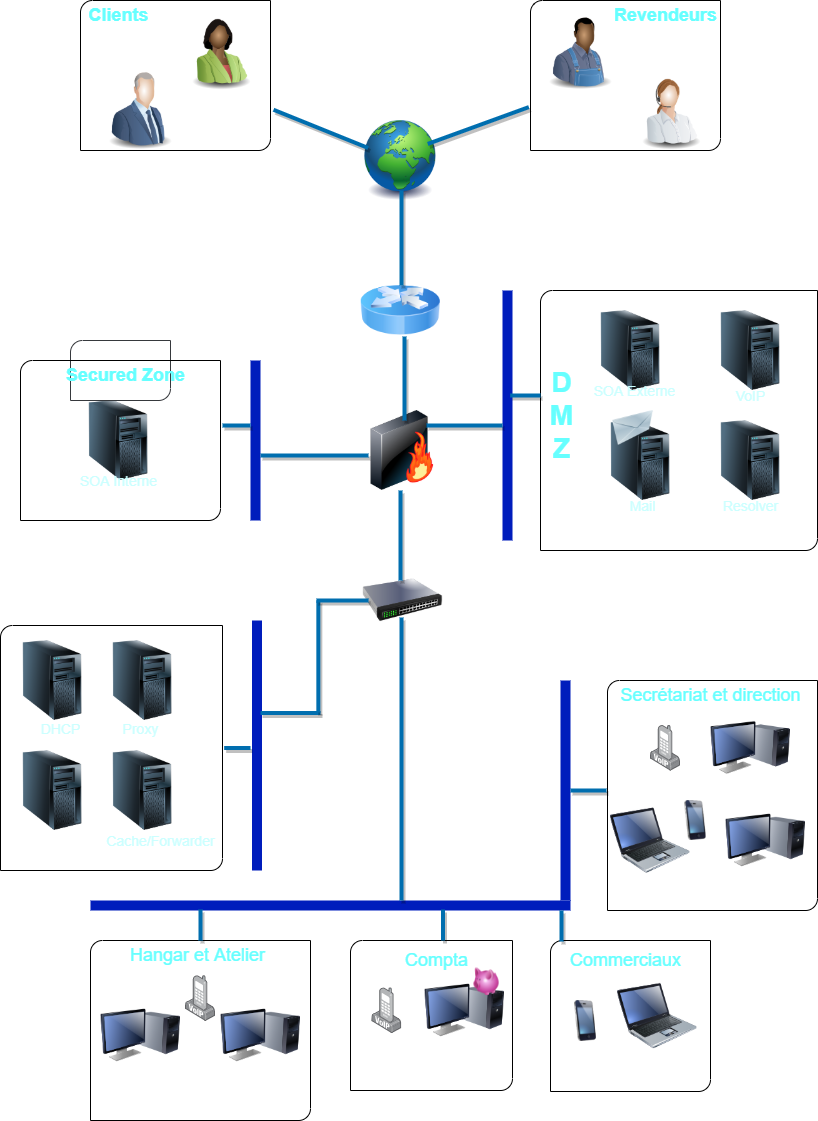

The diagram above was exported from draw.io. Its source (the exported page's mxGraphModel, read from the mxfile embedded in the PNG):
<mxGraphModel dx="1054" dy="533" grid="1" gridSize="10" guides="1" tooltips="1" connect="1" arrows="1" fold="1" page="1" pageScale="1" pageWidth="827" pageHeight="1169" background="none" math="0" shadow="0">
  <root>
    <mxCell id="0" />
    <mxCell id="1" parent="0" />
    <mxCell id="2" value="" style="image;html=1;image=img/lib/clip_art/computers/Server_Tower_128x128.png;rounded=0;" parent="1" vertex="1">
      <mxGeometry x="710" y="430" width="80" height="80" as="geometry" />
    </mxCell>
    <mxCell id="3" value="" style="image;html=1;image=img/lib/clip_art/computers/Server_Tower_128x128.png;rounded=0;" parent="1" vertex="1">
      <mxGeometry x="590" y="320" width="80" height="80" as="geometry" />
    </mxCell>
    <mxCell id="4" value="" style="image;html=1;image=img/lib/clip_art/computers/Server_Tower_128x128.png;rounded=0;" parent="1" vertex="1">
      <mxGeometry x="78" y="410" width="80" height="80" as="geometry" />
    </mxCell>
    <mxCell id="5" value="" style="image;html=1;image=img/lib/clip_art/computers/Server_Tower_128x128.png;rounded=0;" parent="1" vertex="1">
      <mxGeometry x="12" y="760" width="80" height="80" as="geometry" />
    </mxCell>
    <mxCell id="6" value="" style="image;html=1;image=img/lib/clip_art/computers/Server_Tower_128x128.png;rounded=0;" parent="1" vertex="1">
      <mxGeometry x="600" y="430" width="80" height="80" as="geometry" />
    </mxCell>
    <mxCell id="13" value="" style="image;html=1;image=img/lib/clip_art/general/Earth_globe_128x128.png;rounded=0;" parent="1" vertex="1">
      <mxGeometry x="360" y="130" width="80" height="80" as="geometry" />
    </mxCell>
    <mxCell id="14" value="" style="image;html=1;image=img/lib/clip_art/networking/Router_Icon_128x128.png;rounded=0;" parent="1" vertex="1">
      <mxGeometry x="360" y="280" width="80" height="80" as="geometry" />
    </mxCell>
    <mxCell id="19" value="" style="image;html=1;image=img/lib/clip_art/networking/Firewall-page1_128x128.png;rounded=0;" parent="1" vertex="1">
      <mxGeometry x="360" y="420" width="84" height="80" as="geometry" />
    </mxCell>
    <mxCell id="20" value="" style="image;html=1;image=img/lib/clip_art/networking/Switch_128x128.png;rounded=0;" parent="1" vertex="1">
      <mxGeometry x="362.13" y="570" width="80" height="80" as="geometry" />
    </mxCell>
    <mxCell id="42" value="" style="image;html=1;image=img/lib/clip_art/computers/Server_Tower_128x128.png;rounded=0;" parent="1" vertex="1">
      <mxGeometry x="710" y="320" width="80" height="80" as="geometry" />
    </mxCell>
    <mxCell id="43" value="" style="image;html=1;image=img/lib/clip_art/computers/Server_Tower_128x128.png;rounded=0;" parent="1" vertex="1">
      <mxGeometry x="12" y="650" width="80" height="80" as="geometry" />
    </mxCell>
    <mxCell id="46" value="" style="verticalLabelPosition=bottom;verticalAlign=top;html=1;shape=mxgraph.basic.diag_round_rect;dx=6;textOpacity=0;rounded=0;" parent="1" vertex="1">
      <mxGeometry x="80" y="10" width="190" height="150" as="geometry" />
    </mxCell>
    <mxCell id="48" value="" style="image;html=1;image=img/lib/clip_art/people/Suit_Woman_Green_Black_128x128.png;rounded=0;" parent="1" vertex="1">
      <mxGeometry x="180" y="20" width="80" height="80" as="geometry" />
    </mxCell>
    <mxCell id="49" value="" style="image;html=1;image=img/lib/clip_art/people/Suit_Man_Blue_128x128.png;rounded=0;" parent="1" vertex="1">
      <mxGeometry x="100" y="80" width="80" height="80" as="geometry" />
    </mxCell>
    <mxCell id="51" value="" style="verticalLabelPosition=bottom;verticalAlign=top;html=1;shape=mxgraph.basic.diag_round_rect;dx=6;textOpacity=0;rounded=0;" parent="1" vertex="1">
      <mxGeometry x="530" y="10" width="190" height="150" as="geometry" />
    </mxCell>
    <mxCell id="52" value="" style="image;html=1;image=img/lib/clip_art/people/Farmer_Man_Black_128x128.png;rounded=0;" parent="1" vertex="1">
      <mxGeometry x="540" y="20" width="80" height="80" as="geometry" />
    </mxCell>
    <mxCell id="53" value="" style="image;html=1;image=img/lib/clip_art/people/Telesales_Woman_128x128.png;rounded=0;" parent="1" vertex="1">
      <mxGeometry x="630" y="80" width="80" height="80" as="geometry" />
    </mxCell>
    <mxCell id="54" value="" style="verticalLabelPosition=bottom;verticalAlign=top;html=1;shape=mxgraph.basic.diag_round_rect;dx=6;fillColor=none;strokeColor=#36393d;rounded=0;" parent="1" vertex="1">
      <mxGeometry x="70" y="350" width="100" height="60" as="geometry" />
    </mxCell>
    <mxCell id="55" value="" style="verticalLabelPosition=bottom;verticalAlign=top;html=1;shape=mxgraph.basic.diag_round_rect;dx=6;fillColor=none;rounded=0;" parent="1" vertex="1">
      <mxGeometry x="20" y="370" width="200" height="160" as="geometry" />
    </mxCell>
    <mxCell id="56" value="Secured Zone" style="text;html=1;align=center;verticalAlign=middle;resizable=0;points=[];autosize=1;strokeColor=none;fillColor=none;fontStyle=1;fontSize=18;fontColor=#66FFFF;rounded=0;" parent="1" vertex="1">
      <mxGeometry x="60" y="370" width="130" height="30" as="geometry" />
    </mxCell>
    <mxCell id="57" value="" style="verticalLabelPosition=bottom;verticalAlign=top;html=1;shape=mxgraph.basic.diag_round_rect;dx=6;fillColor=none;rounded=0;" parent="1" vertex="1">
      <mxGeometry x="540" y="300" width="277" height="260" as="geometry" />
    </mxCell>
    <mxCell id="58" value="D&lt;br style=&quot;font-size: 28px;&quot;&gt;M&lt;br style=&quot;font-size: 28px;&quot;&gt;Z" style="text;html=1;align=center;verticalAlign=middle;resizable=0;points=[];autosize=1;strokeColor=none;fillColor=none;shadow=0;fontSize=28;fontStyle=1;fontColor=#66FFFF;rounded=0;" parent="1" vertex="1">
      <mxGeometry x="541" y="370" width="40" height="110" as="geometry" />
    </mxCell>
    <mxCell id="60" value="" style="verticalLabelPosition=bottom;verticalAlign=top;html=1;shape=mxgraph.basic.diag_round_rect;dx=6;shadow=0;fontSize=28;fillColor=none;rounded=0;" parent="1" vertex="1">
      <mxGeometry y="635" width="222" height="245" as="geometry" />
    </mxCell>
    <mxCell id="61" value="Clients" style="text;html=1;align=center;verticalAlign=middle;resizable=0;points=[];autosize=1;strokeColor=none;fillColor=none;fontSize=18;fontColor=#66FFFF;fontStyle=1;rounded=0;" parent="1" vertex="1">
      <mxGeometry x="78" y="10" width="80" height="30" as="geometry" />
    </mxCell>
    <mxCell id="62" value="Revendeurs" style="text;html=1;align=center;verticalAlign=middle;resizable=0;points=[];autosize=1;strokeColor=none;fillColor=none;fontSize=18;fontColor=#66FFFF;fontStyle=1;rounded=0;" parent="1" vertex="1">
      <mxGeometry x="605" y="10" width="120" height="30" as="geometry" />
    </mxCell>
    <mxCell id="65" value="" style="image;html=1;image=img/lib/clip_art/computers/Server_Tower_128x128.png;shadow=0;fontSize=18;fontColor=#66FFFF;fillColor=none;rounded=0;" parent="1" vertex="1">
      <mxGeometry x="102" y="760" width="80" height="80" as="geometry" />
    </mxCell>
    <mxCell id="66" value="" style="image;html=1;image=img/lib/clip_art/computers/Server_Tower_128x128.png;shadow=0;fontSize=18;fontColor=#66FFFF;fillColor=none;rounded=0;" parent="1" vertex="1">
      <mxGeometry x="102" y="650" width="80" height="80" as="geometry" />
    </mxCell>
    <mxCell id="71" value="" style="verticalLabelPosition=bottom;verticalAlign=top;html=1;shape=mxgraph.basic.diag_round_rect;dx=6;shadow=0;fontSize=18;fontColor=#66FFFF;fillColor=none;rounded=0;" parent="1" vertex="1">
      <mxGeometry x="607" y="690" width="210" height="230" as="geometry" />
    </mxCell>
    <mxCell id="72" value="" style="image;html=1;image=img/lib/clip_art/computers/Monitor_Tower_128x128.png;rounded=0;" parent="1" vertex="1">
      <mxGeometry x="710" y="717.5" width="80" height="80" as="geometry" />
    </mxCell>
    <mxCell id="73" value="" style="image;html=1;image=img/lib/clip_art/computers/Monitor_Tower_128x128.png;rounded=0;" parent="1" vertex="1">
      <mxGeometry x="725" y="810" width="80" height="80" as="geometry" />
    </mxCell>
    <mxCell id="74" value="Secrétariat et direction" style="text;html=1;align=center;verticalAlign=middle;resizable=0;points=[];autosize=1;strokeColor=none;fillColor=none;fontSize=18;fontColor=#66FFFF;rounded=0;" parent="1" vertex="1">
      <mxGeometry x="610" y="690" width="200" height="30" as="geometry" />
    </mxCell>
    <mxCell id="77" value="Commerciaux" style="text;html=1;align=center;verticalAlign=middle;resizable=0;points=[];autosize=1;strokeColor=none;fillColor=none;fontSize=18;fontColor=#66FFFF;rounded=0;" parent="1" vertex="1">
      <mxGeometry x="560" y="955" width="130" height="30" as="geometry" />
    </mxCell>
    <mxCell id="78" value="" style="verticalLabelPosition=bottom;verticalAlign=top;html=1;shape=mxgraph.basic.diag_round_rect;dx=6;shadow=0;fontSize=18;fontColor=#66FFFF;fillColor=none;rounded=0;" parent="1" vertex="1">
      <mxGeometry x="90" y="950" width="220" height="180" as="geometry" />
    </mxCell>
    <mxCell id="79" value="" style="image;html=1;image=img/lib/clip_art/computers/Monitor_Tower_128x128.png;rounded=0;" parent="1" vertex="1">
      <mxGeometry x="220" y="1005" width="80" height="80" as="geometry" />
    </mxCell>
    <mxCell id="80" value="" style="image;html=1;image=img/lib/clip_art/computers/Monitor_Tower_128x128.png;rounded=0;" parent="1" vertex="1">
      <mxGeometry x="100" y="1005" width="80" height="80" as="geometry" />
    </mxCell>
    <mxCell id="81" value="Hangar et Atelier" style="text;html=1;align=center;verticalAlign=middle;resizable=0;points=[];autosize=1;strokeColor=none;fillColor=none;fontSize=18;fontColor=#66FFFF;rounded=0;" parent="1" vertex="1">
      <mxGeometry x="122" y="950" width="150" height="30" as="geometry" />
    </mxCell>
    <mxCell id="82" value="" style="verticalLabelPosition=bottom;verticalAlign=top;html=1;shape=mxgraph.basic.diag_round_rect;dx=6;shadow=0;fontSize=18;fontColor=#66FFFF;fillColor=none;rounded=0;" parent="1" vertex="1">
      <mxGeometry x="350" y="950" width="162" height="150" as="geometry" />
    </mxCell>
    <mxCell id="83" value="" style="image;html=1;image=img/lib/clip_art/computers/Monitor_Tower_128x128.png;rounded=0;" parent="1" vertex="1">
      <mxGeometry x="424" y="980" width="80" height="80" as="geometry" />
    </mxCell>
    <mxCell id="84" value="" style="verticalLabelPosition=bottom;verticalAlign=top;html=1;shape=mxgraph.basic.diag_round_rect;dx=6;shadow=0;fontSize=18;fontColor=#66FFFF;fillColor=none;rounded=0;" parent="1" vertex="1">
      <mxGeometry x="550" y="950" width="160" height="151" as="geometry" />
    </mxCell>
    <mxCell id="86" value="" style="image;html=1;image=img/lib/clip_art/telecommunication/iPhone_128x128.png;rounded=0;" parent="1" vertex="1">
      <mxGeometry x="570" y="1010" width="30" height="41" as="geometry" />
    </mxCell>
    <mxCell id="87" value="" style="image;html=1;image=img/lib/clip_art/computers/Laptop_128x128.png;shadow=0;fontSize=18;fontColor=#66FFFF;fillColor=none;rounded=0;" parent="1" vertex="1">
      <mxGeometry x="617" y="985" width="80" height="81" as="geometry" />
    </mxCell>
    <mxCell id="88" value="Compta" style="text;html=1;align=center;verticalAlign=middle;resizable=0;points=[];autosize=1;strokeColor=none;fillColor=none;fontSize=18;fontColor=#66FFFF;rounded=0;" parent="1" vertex="1">
      <mxGeometry x="396" y="955" width="80" height="30" as="geometry" />
    </mxCell>
    <mxCell id="90" value="" style="image;html=1;image=img/lib/clip_art/telecommunication/iPhone_128x128.png;rounded=0;" parent="1" vertex="1">
      <mxGeometry x="680" y="810" width="30" height="40" as="geometry" />
    </mxCell>
    <mxCell id="91" value="" style="image;html=1;image=img/lib/clip_art/computers/Laptop_128x128.png;shadow=0;fontSize=18;fontColor=#66FFFF;fillColor=none;rounded=0;" parent="1" vertex="1">
      <mxGeometry x="610" y="810" width="80" height="80" as="geometry" />
    </mxCell>
    <mxCell id="116" value="" style="line;strokeWidth=10;direction=south;html=1;shadow=0;fontSize=18;fontColor=#ffffff;fillColor=#0050ef;strokeColor=#001DBC;" parent="1" vertex="1">
      <mxGeometry x="252" y="630" width="9" height="250" as="geometry" />
    </mxCell>
    <mxCell id="119" value="" style="line;strokeWidth=10;direction=south;html=1;shadow=0;fontSize=18;fontColor=#ffffff;fillColor=#0050ef;strokeColor=#001DBC;" parent="1" vertex="1">
      <mxGeometry x="502" y="300" width="10" height="250" as="geometry" />
    </mxCell>
    <mxCell id="120" value="" style="line;strokeWidth=10;direction=south;html=1;shadow=0;fontSize=18;fontColor=#ffffff;fillColor=#0050ef;strokeColor=#001DBC;" parent="1" vertex="1">
      <mxGeometry x="560" y="690" width="10" height="220" as="geometry" />
    </mxCell>
    <mxCell id="121" value="" style="line;strokeWidth=10;direction=west;html=1;shadow=0;fontSize=18;fontColor=#ffffff;fillColor=#0050ef;strokeColor=#001DBC;" parent="1" vertex="1">
      <mxGeometry x="90" y="910" width="480" height="10" as="geometry" />
    </mxCell>
    <mxCell id="122" value="" style="line;strokeWidth=10;direction=south;html=1;shadow=0;fontSize=18;fontColor=#ffffff;fillColor=#0050ef;strokeColor=#001DBC;" parent="1" vertex="1">
      <mxGeometry x="250" y="370" width="10" height="160" as="geometry" />
    </mxCell>
    <mxCell id="140" value="" style="line;strokeWidth=4;direction=south;html=1;perimeter=backbonePerimeter;points=[];outlineConnect=0;shadow=1;fontSize=18;fontColor=#ffffff;fillColor=#1ba1e2;sketch=0;strokeColor=#006EAF;" parent="1" vertex="1">
      <mxGeometry x="396" y="200" width="10" height="95" as="geometry" />
    </mxCell>
    <mxCell id="141" value="" style="line;strokeWidth=4;html=1;perimeter=backbonePerimeter;points=[];outlineConnect=0;shadow=1;sketch=0;fontSize=18;fontColor=#ffffff;fillColor=#1ba1e2;rotation=22;strokeColor=#006EAF;" parent="1" vertex="1">
      <mxGeometry x="269.34" y="133.37" width="102" height="10" as="geometry" />
    </mxCell>
    <mxCell id="144" value="" style="line;strokeWidth=4;html=1;perimeter=backbonePerimeter;points=[];outlineConnect=0;shadow=1;sketch=0;fontSize=18;fontColor=#ffffff;fillColor=#1ba1e2;strokeColor=#006EAF;" parent="1" vertex="1">
      <mxGeometry x="260" y="460" width="108" height="10" as="geometry" />
    </mxCell>
    <mxCell id="146" value="" style="line;strokeWidth=4;html=1;perimeter=backbonePerimeter;points=[];outlineConnect=0;shadow=1;sketch=0;fontSize=18;fontColor=#ffffff;fillColor=#1ba1e2;rotation=340;strokeColor=#006EAF;" parent="1" vertex="1">
      <mxGeometry x="424" y="130" width="107.57" height="10" as="geometry" />
    </mxCell>
    <mxCell id="147" value="" style="line;strokeWidth=4;html=1;perimeter=backbonePerimeter;points=[];outlineConnect=0;shadow=1;sketch=0;fontSize=18;fontColor=#ffffff;fillColor=#1ba1e2;strokeColor=#006EAF;" parent="1" vertex="1">
      <mxGeometry x="509.67" y="400" width="30.33" height="10" as="geometry" />
    </mxCell>
    <mxCell id="148" value="" style="line;strokeWidth=4;html=1;perimeter=backbonePerimeter;points=[];outlineConnect=0;shadow=1;sketch=0;fontSize=18;fontColor=#ffffff;fillColor=#1ba1e2;strokeColor=#006EAF;" parent="1" vertex="1">
      <mxGeometry x="426" y="430" width="76" height="10" as="geometry" />
    </mxCell>
    <mxCell id="149" value="" style="line;strokeWidth=4;html=1;perimeter=backbonePerimeter;points=[];outlineConnect=0;shadow=1;sketch=0;fontSize=18;fontColor=#ffffff;fillColor=#1ba1e2;strokeColor=#006EAF;direction=south;" parent="1" vertex="1">
      <mxGeometry x="399" y="346" width="10" height="84" as="geometry" />
    </mxCell>
    <mxCell id="150" value="" style="line;strokeWidth=4;html=1;perimeter=backbonePerimeter;points=[];outlineConnect=0;shadow=1;sketch=0;fontSize=18;fontColor=#ffffff;fillColor=#1ba1e2;strokeColor=#006EAF;direction=south;" parent="1" vertex="1">
      <mxGeometry x="395" y="500" width="10" height="90" as="geometry" />
    </mxCell>
    <mxCell id="152" value="" style="line;strokeWidth=4;html=1;perimeter=backbonePerimeter;points=[];outlineConnect=0;shadow=1;sketch=0;fontSize=18;fontColor=#ffffff;fillColor=#1ba1e2;strokeColor=#006EAF;" parent="1" vertex="1">
      <mxGeometry x="260" y="717.5" width="60" height="10" as="geometry" />
    </mxCell>
    <mxCell id="153" value="" style="line;strokeWidth=4;html=1;perimeter=backbonePerimeter;points=[];outlineConnect=0;shadow=1;sketch=0;fontSize=18;fontColor=#ffffff;fillColor=#1ba1e2;strokeColor=#006EAF;direction=south;" parent="1" vertex="1">
      <mxGeometry x="305.84" y="610" width="24" height="112" as="geometry" />
    </mxCell>
    <mxCell id="157" value="" style="line;strokeWidth=4;html=1;perimeter=backbonePerimeter;points=[];outlineConnect=0;shadow=1;sketch=0;fontSize=18;fontColor=#ffffff;fillColor=#1ba1e2;strokeColor=#006EAF;" parent="1" vertex="1">
      <mxGeometry x="223.67" y="752.5" width="26.33" height="10" as="geometry" />
    </mxCell>
    <mxCell id="159" value="" style="line;strokeWidth=4;html=1;perimeter=backbonePerimeter;points=[];outlineConnect=0;shadow=1;sketch=0;fontSize=18;fontColor=#ffffff;fillColor=#1ba1e2;strokeColor=#006EAF;" parent="1" vertex="1">
      <mxGeometry x="222" y="430" width="28" height="10" as="geometry" />
    </mxCell>
    <mxCell id="160" value="" style="line;strokeWidth=4;html=1;perimeter=backbonePerimeter;points=[];outlineConnect=0;shadow=1;sketch=0;fontSize=18;fontColor=#ffffff;fillColor=#1ba1e2;strokeColor=#006EAF;" parent="1" vertex="1">
      <mxGeometry x="316" y="605" width="52" height="10" as="geometry" />
    </mxCell>
    <mxCell id="163" value="" style="line;strokeWidth=4;direction=south;html=1;perimeter=backbonePerimeter;points=[];outlineConnect=0;shadow=1;fontSize=18;fontColor=#ffffff;fillColor=#1ba1e2;sketch=0;strokeColor=#006EAF;" parent="1" vertex="1">
      <mxGeometry x="396" y="627" width="10" height="283" as="geometry" />
    </mxCell>
    <mxCell id="165" value="" style="line;strokeWidth=4;html=1;perimeter=backbonePerimeter;points=[];outlineConnect=0;shadow=1;sketch=0;fontSize=18;fontColor=#ffffff;fillColor=#1ba1e2;strokeColor=#006EAF;" parent="1" vertex="1">
      <mxGeometry x="570" y="795" width="36" height="10" as="geometry" />
    </mxCell>
    <mxCell id="166" value="" style="line;strokeWidth=4;html=1;perimeter=backbonePerimeter;points=[];outlineConnect=0;shadow=1;sketch=0;fontSize=18;fontColor=#ffffff;fillColor=#1ba1e2;strokeColor=#006EAF;direction=south;" parent="1" vertex="1">
      <mxGeometry x="440" y="919" width="5" height="31" as="geometry" />
    </mxCell>
    <mxCell id="167" value="" style="line;strokeWidth=4;html=1;perimeter=backbonePerimeter;points=[];outlineConnect=0;shadow=1;sketch=0;fontSize=18;fontColor=#ffffff;fillColor=#1ba1e2;strokeColor=#006EAF;direction=south;" parent="1" vertex="1">
      <mxGeometry x="557" y="920" width="8" height="31" as="geometry" />
    </mxCell>
    <mxCell id="168" value="" style="line;strokeWidth=4;html=1;perimeter=backbonePerimeter;points=[];outlineConnect=0;shadow=1;sketch=0;fontSize=18;fontColor=#ffffff;fillColor=#1ba1e2;strokeColor=#006EAF;direction=south;" parent="1" vertex="1">
      <mxGeometry x="197.5" y="919" width="5" height="31" as="geometry" />
    </mxCell>
    <mxCell id="169" value="" style="image;html=1;image=img/lib/clip_art/networking/Email_128x128.png;shadow=1;sketch=0;fontSize=18;fontColor=#66FFFF;strokeWidth=10;fillColor=none;" parent="1" vertex="1">
      <mxGeometry x="610" y="420" width="45.5" height="35" as="geometry" />
    </mxCell>
    <mxCell id="170" value="Mail" style="text;html=1;align=center;verticalAlign=middle;resizable=0;points=[];autosize=1;strokeColor=none;fillColor=none;fontSize=14;fontColor=#CCFFFF;" parent="1" vertex="1">
      <mxGeometry x="622" y="505" width="40" height="20" as="geometry" />
    </mxCell>
    <mxCell id="171" value="Resolver" style="text;html=1;align=center;verticalAlign=middle;resizable=0;points=[];autosize=1;strokeColor=none;fillColor=none;fontSize=14;fontColor=#CCFFFF;" parent="1" vertex="1">
      <mxGeometry x="715" y="505" width="70" height="20" as="geometry" />
    </mxCell>
    <mxCell id="172" value="VoIP" style="text;html=1;align=center;verticalAlign=middle;resizable=0;points=[];autosize=1;strokeColor=none;fillColor=none;fontSize=14;fontColor=#CCFFFF;" parent="1" vertex="1">
      <mxGeometry x="725" y="395" width="50" height="20" as="geometry" />
    </mxCell>
    <mxCell id="173" value="SOA Externe" style="text;html=1;align=center;verticalAlign=middle;resizable=0;points=[];autosize=1;strokeColor=none;fillColor=none;fontSize=14;fontColor=#CCFFFF;" parent="1" vertex="1">
      <mxGeometry x="584" y="390" width="100" height="20" as="geometry" />
    </mxCell>
    <mxCell id="174" value="SOA Interne" style="text;html=1;align=center;verticalAlign=middle;resizable=0;points=[];autosize=1;strokeColor=none;fillColor=none;fontSize=14;fontColor=#CCFFFF;" parent="1" vertex="1">
      <mxGeometry x="73" y="480" width="90" height="20" as="geometry" />
    </mxCell>
    <mxCell id="175" value="DHCP" style="text;html=1;align=center;verticalAlign=middle;resizable=0;points=[];autosize=1;strokeColor=none;fillColor=none;fontSize=14;fontColor=#CCFFFF;" parent="1" vertex="1">
      <mxGeometry x="30" y="727.5" width="60" height="20" as="geometry" />
    </mxCell>
    <mxCell id="176" value="Proxy" style="text;html=1;align=center;verticalAlign=middle;resizable=0;points=[];autosize=1;strokeColor=none;fillColor=none;fontSize=14;fontColor=#CCFFFF;" parent="1" vertex="1">
      <mxGeometry x="115" y="727.5" width="50" height="20" as="geometry" />
    </mxCell>
    <mxCell id="177" value="Cache/Forwarder" style="text;html=1;align=center;verticalAlign=middle;resizable=0;points=[];autosize=1;strokeColor=none;fillColor=none;fontSize=14;fontColor=#CCFFFF;" parent="1" vertex="1">
      <mxGeometry x="100" y="840" width="120" height="20" as="geometry" />
    </mxCell>
    <mxCell id="178" value="" style="image;html=1;image=img/lib/clip_art/finance/Piggy_Bank_128x128.png;shadow=1;sketch=0;fontSize=14;fontColor=#CCFFFF;strokeWidth=10;fillColor=none;flipH=1;" parent="1" vertex="1">
      <mxGeometry x="468" y="977.5" width="34" height="27.5" as="geometry" />
    </mxCell>
    <mxCell id="179" value="" style="points=[];aspect=fixed;html=1;align=center;shadow=0;dashed=0;image;image=img/lib/allied_telesis/computer_and_terminals/VOIP_IP_phone.svg;sketch=0;fontSize=14;fontColor=#CCFFFF;strokeWidth=10;fillColor=none;" parent="1" vertex="1">
      <mxGeometry x="650" y="734.7" width="30" height="45.6" as="geometry" />
    </mxCell>
    <mxCell id="180" value="" style="points=[];aspect=fixed;html=1;align=center;shadow=0;dashed=0;image;image=img/lib/allied_telesis/computer_and_terminals/VOIP_IP_phone.svg;sketch=0;fontSize=14;fontColor=#CCFFFF;strokeWidth=10;fillColor=none;" parent="1" vertex="1">
      <mxGeometry x="185" y="985.0000000000001" width="30" height="45.6" as="geometry" />
    </mxCell>
    <mxCell id="181" value="" style="points=[];aspect=fixed;html=1;align=center;shadow=0;dashed=0;image;image=img/lib/allied_telesis/computer_and_terminals/VOIP_IP_phone.svg;sketch=0;fontSize=14;fontColor=#CCFFFF;strokeWidth=10;fillColor=none;" parent="1" vertex="1">
      <mxGeometry x="371.34000000000003" y="997.2" width="30" height="45.6" as="geometry" />
    </mxCell>
  </root>
</mxGraphModel>